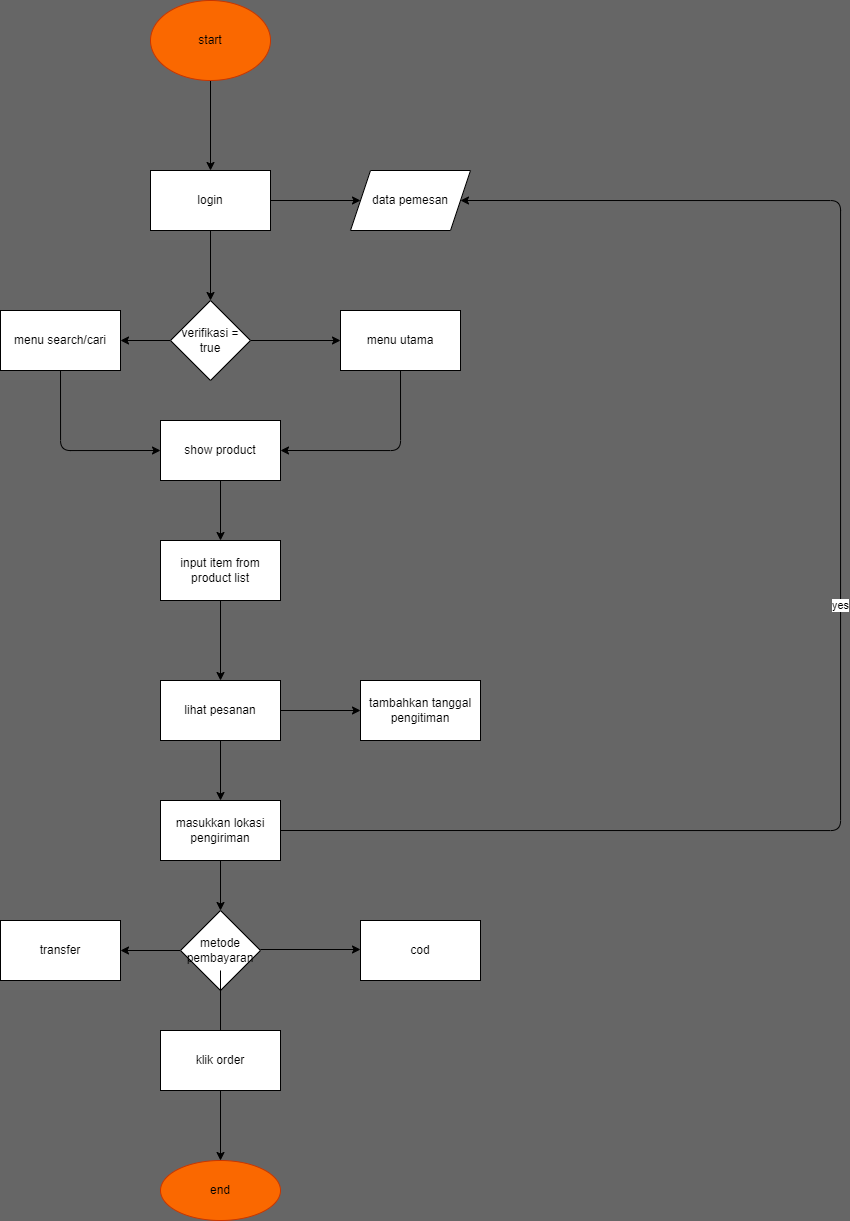

The diagram above was exported from draw.io. Its source (the exported page's mxGraphModel, read from the mxfile embedded in the PNG):
<mxGraphModel dx="752" dy="471" grid="1" gridSize="10" guides="1" tooltips="1" connect="1" arrows="1" fold="1" page="1" pageScale="1" pageWidth="1000" pageHeight="1500" background="#666666" math="0" shadow="0">
  <root>
    <mxCell id="0" />
    <mxCell id="1" parent="0" />
    <mxCell id="4" value="" style="edgeStyle=none;html=1;" edge="1" parent="1" source="2" target="3">
      <mxGeometry relative="1" as="geometry" />
    </mxCell>
    <mxCell id="2" value="start" style="ellipse;whiteSpace=wrap;html=1;fillColor=#fa6800;strokeColor=#C73500;fontColor=#000000;" vertex="1" parent="1">
      <mxGeometry x="239" y="40" width="120" height="80" as="geometry" />
    </mxCell>
    <mxCell id="6" value="" style="edgeStyle=none;html=1;" edge="1" parent="1" source="3" target="5">
      <mxGeometry relative="1" as="geometry" />
    </mxCell>
    <mxCell id="30" value="" style="edgeStyle=none;html=1;" edge="1" parent="1" source="3" target="29">
      <mxGeometry relative="1" as="geometry" />
    </mxCell>
    <mxCell id="3" value="login" style="whiteSpace=wrap;html=1;" vertex="1" parent="1">
      <mxGeometry x="239" y="210" width="120" height="60" as="geometry" />
    </mxCell>
    <mxCell id="5" value="data pemesan" style="shape=parallelogram;perimeter=parallelogramPerimeter;whiteSpace=wrap;html=1;fixedSize=1;" vertex="1" parent="1">
      <mxGeometry x="439" y="210" width="120" height="60" as="geometry" />
    </mxCell>
    <mxCell id="41" style="edgeStyle=orthogonalEdgeStyle;html=1;exitX=0.5;exitY=1;exitDx=0;exitDy=0;entryX=1;entryY=0.5;entryDx=0;entryDy=0;" edge="1" parent="1" source="7" target="11">
      <mxGeometry relative="1" as="geometry" />
    </mxCell>
    <mxCell id="7" value="menu utama" style="whiteSpace=wrap;html=1;" vertex="1" parent="1">
      <mxGeometry x="429" y="350" width="120" height="60" as="geometry" />
    </mxCell>
    <mxCell id="34" style="edgeStyle=orthogonalEdgeStyle;html=1;exitX=0.5;exitY=1;exitDx=0;exitDy=0;entryX=0;entryY=0.5;entryDx=0;entryDy=0;" edge="1" parent="1" source="9" target="11">
      <mxGeometry relative="1" as="geometry" />
    </mxCell>
    <mxCell id="9" value="menu search/cari" style="whiteSpace=wrap;html=1;" vertex="1" parent="1">
      <mxGeometry x="89" y="350" width="120" height="60" as="geometry" />
    </mxCell>
    <mxCell id="14" value="" style="edgeStyle=none;html=1;" edge="1" parent="1" source="11" target="13">
      <mxGeometry relative="1" as="geometry" />
    </mxCell>
    <mxCell id="11" value="show product" style="whiteSpace=wrap;html=1;" vertex="1" parent="1">
      <mxGeometry x="249" y="460" width="120" height="60" as="geometry" />
    </mxCell>
    <mxCell id="16" value="" style="edgeStyle=none;html=1;" edge="1" parent="1" source="13" target="15">
      <mxGeometry relative="1" as="geometry" />
    </mxCell>
    <mxCell id="13" value="input item from product list" style="whiteSpace=wrap;html=1;" vertex="1" parent="1">
      <mxGeometry x="249" y="580" width="120" height="60" as="geometry" />
    </mxCell>
    <mxCell id="18" value="" style="edgeStyle=none;html=1;" edge="1" parent="1" source="15" target="17">
      <mxGeometry relative="1" as="geometry" />
    </mxCell>
    <mxCell id="40" value="" style="edgeStyle=orthogonalEdgeStyle;html=1;" edge="1" parent="1" source="15" target="39">
      <mxGeometry relative="1" as="geometry" />
    </mxCell>
    <mxCell id="15" value="lihat pesanan" style="whiteSpace=wrap;html=1;" vertex="1" parent="1">
      <mxGeometry x="249" y="720" width="120" height="60" as="geometry" />
    </mxCell>
    <mxCell id="20" value="" style="edgeStyle=none;html=1;" edge="1" parent="1" source="17">
      <mxGeometry relative="1" as="geometry">
        <mxPoint x="309" y="950" as="targetPoint" />
      </mxGeometry>
    </mxCell>
    <mxCell id="38" value="yes" style="edgeStyle=orthogonalEdgeStyle;html=1;exitX=1;exitY=0.5;exitDx=0;exitDy=0;entryX=1;entryY=0.5;entryDx=0;entryDy=0;" edge="1" parent="1" source="17" target="5">
      <mxGeometry relative="1" as="geometry">
        <Array as="points">
          <mxPoint x="929" y="870" />
          <mxPoint x="929" y="240" />
        </Array>
      </mxGeometry>
    </mxCell>
    <mxCell id="17" value="masukkan lokasi pengiriman" style="whiteSpace=wrap;html=1;" vertex="1" parent="1">
      <mxGeometry x="249" y="840" width="120" height="60" as="geometry" />
    </mxCell>
    <mxCell id="22" value="" style="edgeStyle=none;html=1;startArrow=none;" edge="1" parent="1" source="50" target="21">
      <mxGeometry relative="1" as="geometry">
        <mxPoint x="309" y="1010" as="sourcePoint" />
      </mxGeometry>
    </mxCell>
    <mxCell id="43" value="" style="edgeStyle=orthogonalEdgeStyle;html=1;" edge="1" parent="1">
      <mxGeometry relative="1" as="geometry">
        <mxPoint x="349" y="989" as="sourcePoint" />
        <mxPoint x="449" y="989" as="targetPoint" />
      </mxGeometry>
    </mxCell>
    <mxCell id="21" value="end" style="ellipse;whiteSpace=wrap;html=1;fillColor=#fa6800;fontColor=#000000;strokeColor=#C73500;" vertex="1" parent="1">
      <mxGeometry x="249" y="1200" width="120" height="60" as="geometry" />
    </mxCell>
    <mxCell id="31" value="" style="edgeStyle=none;html=1;" edge="1" parent="1" source="29" target="9">
      <mxGeometry relative="1" as="geometry" />
    </mxCell>
    <mxCell id="32" value="" style="edgeStyle=none;html=1;" edge="1" parent="1" source="29" target="7">
      <mxGeometry relative="1" as="geometry" />
    </mxCell>
    <mxCell id="29" value="verifikasi = true" style="rhombus;whiteSpace=wrap;html=1;" vertex="1" parent="1">
      <mxGeometry x="259" y="340" width="80" height="80" as="geometry" />
    </mxCell>
    <mxCell id="39" value="tambahkan tanggal pengitiman" style="whiteSpace=wrap;html=1;" vertex="1" parent="1">
      <mxGeometry x="449" y="720" width="120" height="60" as="geometry" />
    </mxCell>
    <mxCell id="49" value="" style="edgeStyle=orthogonalEdgeStyle;html=1;" edge="1" parent="1" source="46" target="48">
      <mxGeometry relative="1" as="geometry" />
    </mxCell>
    <mxCell id="46" value="metode pembayaran" style="rhombus;whiteSpace=wrap;html=1;" vertex="1" parent="1">
      <mxGeometry x="269" y="950" width="80" height="80" as="geometry" />
    </mxCell>
    <mxCell id="47" value="cod" style="rounded=0;whiteSpace=wrap;html=1;" vertex="1" parent="1">
      <mxGeometry x="449" y="960" width="120" height="60" as="geometry" />
    </mxCell>
    <mxCell id="48" value="transfer" style="whiteSpace=wrap;html=1;" vertex="1" parent="1">
      <mxGeometry x="89" y="960" width="120" height="60" as="geometry" />
    </mxCell>
    <mxCell id="50" value="klik order" style="rounded=0;whiteSpace=wrap;html=1;" vertex="1" parent="1">
      <mxGeometry x="249" y="1070" width="120" height="60" as="geometry" />
    </mxCell>
    <mxCell id="51" value="" style="edgeStyle=none;html=1;endArrow=none;" edge="1" parent="1" target="50">
      <mxGeometry relative="1" as="geometry">
        <mxPoint x="309" y="1010" as="sourcePoint" />
        <mxPoint x="309" y="1200" as="targetPoint" />
      </mxGeometry>
    </mxCell>
  </root>
</mxGraphModel>